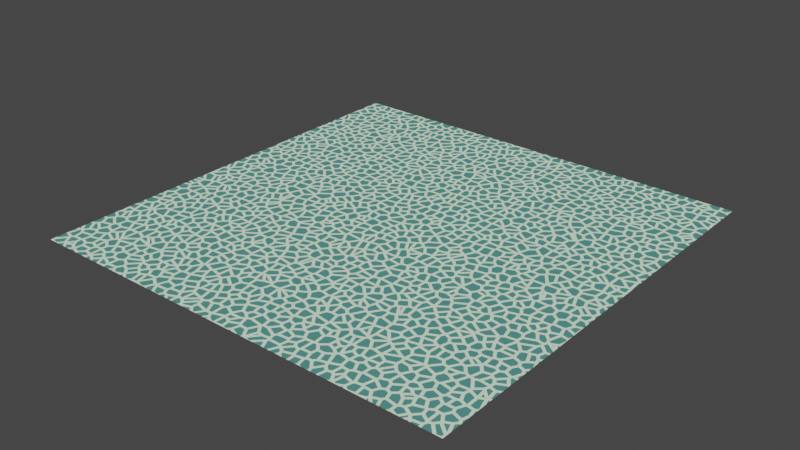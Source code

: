 # Source: Voronoi_pattern01.blend  (saved by Blender 3.4.6; exported with 4.5.12 LTS)
import bpy
from mathutils import Matrix  # noqa: F401  (used for matrix-valued properties, if any)

bpy.ops.wm.read_factory_settings(use_empty=True)
scene = bpy.context.scene
scene.name = 'Scene'

# ---- collections
col_collection = bpy.data.collections.new('Collection'); scene.collection.children.link(col_collection)

# ---- materials (node trees are filled in below, after node groups)
mat_voronoi_texture = bpy.data.materials.new('Voronoi texture')
mat_voronoi_texture.use_transparent_shadow = False

# ---- material node trees
mat_voronoi_texture.use_nodes = True; mat_voronoi_texture.node_tree.nodes.clear()

# ---- world
world_world = bpy.data.worlds.new('World'); scene.world = world_world
world_world.use_nodes = True; world_world.node_tree.nodes.clear()
_N = world_world.node_tree.nodes; _L = world_world.node_tree.links
n0 = _N.new('ShaderNodeOutputWorld'); n0.name = 'World Output'; n0.location = (300, 300)
n1 = _N.new('ShaderNodeBackground'); n1.name = 'Background'; n1.location = (10, 300)
n1.inputs[0].default_value = (0.05088, 0.05088, 0.05088, 1.0)
_L.new(n1.outputs[0], n0.inputs[0])
n0.is_active_output = True
world_world.color = (0.05088, 0.05088, 0.05088)
world_world.use_sun_shadow = False
world_world.sun_shadow_jitter_overblur = 0.0

# ---- meshes
me_plane = bpy.data.meshes.new('Plane')
me_plane.from_pydata([(-1.0, -1.0, 0.0), (1.0, -1.0, 0.0), (-1.0, 1.0, 0.0), (1.0, 1.0, 0.0)], [], [(0, 1, 3, 2)])
me_plane.polygons.foreach_set('use_smooth', [True] * 1)
_uv = me_plane.uv_layers.new(name='UVMap')
_uv.uv.foreach_set('vector', [0.0, 0.0, 1.0, 0.0, 1.0, 1.0, 0.0, 1.0])
me_plane.materials.append(mat_voronoi_texture)
me_plane.update()

# ---- objects
ob_voronoi_plane = bpy.data.objects.new('Voronoi_plane', me_plane)
_N = mat_voronoi_texture.node_tree.nodes; _L = mat_voronoi_texture.node_tree.links
n0 = _N.new('ShaderNodeOutputMaterial'); n0.name = 'Material Output'; n0.location = (626, 261)
n1 = _N.new('ShaderNodeTexCoord'); n1.name = 'Texture Coordinate'; n1.location = (-847, 321)
n1.object = ob_voronoi_plane
n2 = _N.new('ShaderNodeMapping'); n2.name = 'Mapping'; n2.location = (-670, 325)
n2.inputs[3].default_value = (3.0, 3.0, 3.0)
n3 = _N.new('ShaderNodeTexVoronoi'); n3.name = 'Voronoi Texture'; n3.location = (-489, 303)
n3.voronoi_dimensions = '2D'
n3.feature = 'DISTANCE_TO_EDGE'
n3.inputs[2].default_value = 15.0
n4 = _N.new('ShaderNodeMath'); n4.name = 'Math'; n4.location = (-301, 301)
n4.operation = 'COMPARE'
n4.inputs[1].default_value = -0.36
n5 = _N.new('ShaderNodeMixShader'); n5.name = 'Mix Shader'; n5.location = (298, 368)
n6 = _N.new('ShaderNodeBsdfPrincipled'); n6.name = 'Principled BSDF'; n6.location = (209, 171)
n6.distribution = 'GGX'
n6.subsurface_method = 'RANDOM_WALK_SKIN'
n6.inputs[0].default_value = (0.09361, 0.5458, 0.06159, 1.0)
n6.inputs[2].default_value = 1.0
n6.inputs[3].default_value = 1.45
n6.inputs[13].default_value = 0.0
n6.inputs[27].default_value = (0.0, 0.0, 0.0, 1.0)
n6.inputs[28].default_value = 1.0
n7 = _N.new('ShaderNodeValToRGB'); n7.name = 'ColorRamp'; n7.location = (-235, 104)
while len(n7.color_ramp.elements) > 1: n7.color_ramp.elements.remove(n7.color_ramp.elements[-1])
n7.color_ramp.elements[0].position = 0.7364; n7.color_ramp.elements[0].color = (0.05943, 0.03537, 0.3173, 1.0)
_e = n7.color_ramp.elements.new(1.0); _e.color = (1.0, 1.0, 1.0, 1.0)
_L.new(n3.outputs[0], n4.inputs[0])
_L.new(n2.outputs[0], n3.inputs[0])
_L.new(n1.outputs[0], n2.inputs[0])
_L.new(n4.outputs[0], n7.inputs[0])
_L.new(n5.outputs[0], n0.inputs[0])
_L.new(n7.outputs[0], n5.inputs[1])
_L.new(n6.outputs[0], n5.inputs[2])
n0.is_active_output = True

# ---- transforms, parenting, visibility, modifiers, constraints
ob_voronoi_plane.location = (0.0, 0.0, 0.0)
ob_voronoi_plane.scale = (5.0, 5.0, 5.0)

# ---- collection membership
col_collection.objects.link(ob_voronoi_plane)

# ---- scene / render settings (as saved in the file)
scene.frame_start = 1; scene.frame_end = 250; scene.frame_set(1)
scene.render.engine = 'BLENDER_EEVEE_NEXT'
scene.cycles.sampling_pattern = 'TABULATED_SOBOL'
scene.cycles.use_light_tree = False
scene.view_settings.view_transform = 'Filmic'
bpy.context.view_layer.update()

# ---- added for rendering (the .blend has no active camera and no usable light): camera, sun
cam_auto = bpy.data.cameras.new('AutoCamera')
cam_auto.lens = 50.0
cam_auto.sensor_width = 36.0
cam_auto.clip_end = 1000.0
ob_auto_camera = bpy.data.objects.new('AutoCamera', cam_auto)
scene.collection.objects.link(ob_auto_camera)
ob_auto_camera.location = (13.0847, -15.7016, 10.4677)
ob_auto_camera.rotation_euler = (1.09748, -7.21219e-08, 0.694738)
scene.camera = ob_auto_camera
light_auto_sun = bpy.data.lights.new('AutoSun', 'SUN')
light_auto_sun.energy = 3.0
light_auto_sun.angle = 0.0523599
ob_auto_sun = bpy.data.objects.new('AutoSun', light_auto_sun)
scene.collection.objects.link(ob_auto_sun)
ob_auto_sun.rotation_euler = (0.872665, 0.174533, 0.523599)
bpy.context.view_layer.update()
